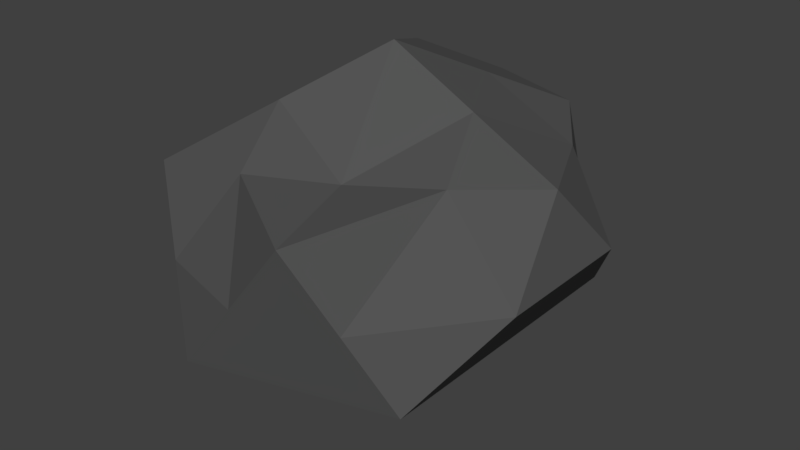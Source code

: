# Source: BigRock1.blend  (saved by Blender 2.78.0; exported with 4.5.12 LTS)
import bpy
from mathutils import Matrix  # noqa: F401  (used for matrix-valued properties, if any)

bpy.ops.wm.read_factory_settings(use_empty=True)
scene = bpy.context.scene
scene.name = 'Scene'

# ---- collections
col_collection_1 = bpy.data.collections.new('Collection 1'); scene.collection.children.link(col_collection_1)

# ---- materials (node trees are filled in below, after node groups)
mat_rockdark = bpy.data.materials.new('RockDark')
mat_rockdark.alpha_threshold = 0.0
mat_rockdark.use_transparent_shadow = False
mat_rockdark.diffuse_color = (0.09084, 0.09084, 0.09084, 1.0)
mat_rockdark.roughness = 0.5
mat_rockdark.specular_intensity = 0.0

# ---- material node trees

# ---- world
world_world = bpy.data.worlds.new('World'); scene.world = world_world
world_world.color = (0.05088, 0.05088, 0.05088)
world_world.use_sun_shadow = False
world_world.sun_shadow_jitter_overblur = 0.0
world_world.cycles.sampling_method = 'MANUAL'

# ---- meshes
me_icosphere = bpy.data.meshes.new('Icosphere')
me_icosphere.from_pydata([(0.0, 0.0, -1.0), (0.7236, -0.7668, -0.4472), (-0.4329, -1.092, -0.4472), (-1.051, 0.0, -0.4472), (-0.2764, 1.329, -0.4472), (0.7236, 1.004, -0.4472), (0.2764, -1.092, 0.4472), (-0.8801, -0.7668, 0.4472), (-0.6043, 1.004, 0.4472), (0.2764, 1.329, 0.4472), (0.8944, 0.2376, 0.4472), (-0.1565, 0.2376, 1.0), (-0.2164, -0.5459, -0.7236), (0.3618, -0.3834, -0.7236), (0.1454, -0.9293, -0.4472), (0.7236, 0.1188, -0.4472), (0.3618, 0.5022, -0.7236), (-0.5255, 0.0, -0.7236), (-0.7419, -0.5459, -0.4472), (-0.1382, 0.6647, -0.7236), (-0.6636, 0.6647, -0.4472), (0.2236, 1.167, -0.4472), (1.016, -0.2646, 0.0), (1.016, 0.621, 0.0), (-0.07824, -1.092, 0.0), (0.5, -0.9293, 0.0), (-0.9655, -0.3834, 0.0), (-0.6565, -0.9293, 0.0), (-0.4404, 1.167, 0.0), (-0.8276, 0.5022, 0.0), (0.5, 1.167, 0.0), (0.0, 1.329, 0.0), (0.5854, -0.2562, 0.5324), (-0.3019, -0.7584, 0.5324), (-0.7422, 0.1188, 0.4472), (-0.164, 1.261, 0.5674), (0.5854, 0.8772, 0.3922), (0.05995, -0.427, 0.4623), (0.369, 0.2376, 0.7236), (-0.5183, -0.2646, 0.7236), (-0.3804, 0.7148, 0.8438), (0.05995, 0.7835, 0.7236)], [], [(0, 13, 12), (1, 13, 15), (0, 12, 17), (0, 17, 19), (0, 19, 16), (1, 15, 22), (2, 14, 24), (3, 18, 26), (4, 20, 28), (5, 21, 30), (1, 22, 25), (2, 24, 27), (3, 26, 29), (4, 28, 31), (5, 30, 23), (6, 32, 37), (7, 33, 39), (8, 34, 40), (9, 35, 41), (10, 36, 38), (38, 41, 11), (38, 36, 41), (36, 9, 41), (41, 40, 11), (41, 35, 40), (35, 8, 40), (40, 39, 11), (40, 34, 39), (34, 7, 39), (39, 37, 11), (39, 33, 37), (33, 6, 37), (37, 38, 11), (37, 32, 38), (32, 10, 38), (23, 36, 10), (23, 30, 36), (30, 9, 36), (31, 35, 9), (31, 28, 35), (28, 8, 35), (29, 34, 8), (29, 26, 34), (26, 7, 34), (27, 33, 7), (27, 24, 33), (24, 6, 33), (25, 32, 6), (25, 22, 32), (22, 10, 32), (30, 31, 9), (30, 21, 31), (21, 4, 31), (28, 29, 8), (28, 20, 29), (20, 3, 29), (26, 27, 7), (26, 18, 27), (18, 2, 27), (24, 25, 6), (24, 14, 25), (14, 1, 25), (22, 23, 10), (22, 15, 23), (15, 5, 23), (16, 21, 5), (16, 19, 21), (19, 4, 21), (19, 20, 4), (19, 17, 20), (17, 3, 20), (17, 18, 3), (17, 12, 18), (12, 2, 18), (15, 16, 5), (15, 13, 16), (13, 0, 16), (12, 14, 2), (12, 13, 14), (13, 1, 14)])
me_icosphere.materials.append(mat_rockdark)
me_icosphere.use_remesh_preserve_volume = False
me_icosphere.use_remesh_preserve_attributes = False
me_icosphere.use_mirror_vertex_groups = False
me_icosphere.update()

# ---- objects
ob_icosphere = bpy.data.objects.new('Icosphere', me_icosphere)

# ---- transforms, parenting, visibility, modifiers, constraints
ob_icosphere.location = (0.0, 0.0, 0.0)
ob_icosphere.lineart.crease_threshold = 0.0

# ---- collection membership
col_collection_1.objects.link(ob_icosphere)

# ---- scene / render settings (as saved in the file)
scene.frame_start = 1; scene.frame_end = 250; scene.frame_set(1)
scene.render.engine = 'BLENDER_EEVEE_NEXT'
scene.render.resolution_percentage = 50
scene.render.dither_intensity = 0.0
scene.cycles.use_denoising = False
scene.cycles.samples = 128
scene.cycles.sampling_pattern = 'TABULATED_SOBOL'
scene.cycles.light_sampling_threshold = 0.0
scene.cycles.use_adaptive_sampling = False
scene.cycles.use_light_tree = False
scene.cycles.blur_glossy = 0.0
scene.cycles.sample_clamp_indirect = 0.0
scene.view_settings.view_transform = 'Standard'
bpy.context.view_layer.update()

# ---- added for rendering (the .blend has no active camera and no usable light): camera, sun
cam_auto = bpy.data.cameras.new('AutoCamera')
cam_auto.lens = 50.0
cam_auto.sensor_width = 36.0
cam_auto.clip_end = 1000.0
ob_auto_camera = bpy.data.objects.new('AutoCamera', cam_auto)
scene.collection.objects.link(ob_auto_camera)
ob_auto_camera.location = (3.46101, -4.05529, 2.78274)
ob_auto_camera.rotation_euler = (1.09748, -7.21219e-08, 0.694738)
scene.camera = ob_auto_camera
light_auto_sun = bpy.data.lights.new('AutoSun', 'SUN')
light_auto_sun.energy = 3.0
light_auto_sun.angle = 0.0523599
ob_auto_sun = bpy.data.objects.new('AutoSun', light_auto_sun)
scene.collection.objects.link(ob_auto_sun)
ob_auto_sun.rotation_euler = (0.872665, 0.174533, 0.523599)
bpy.context.view_layer.update()
